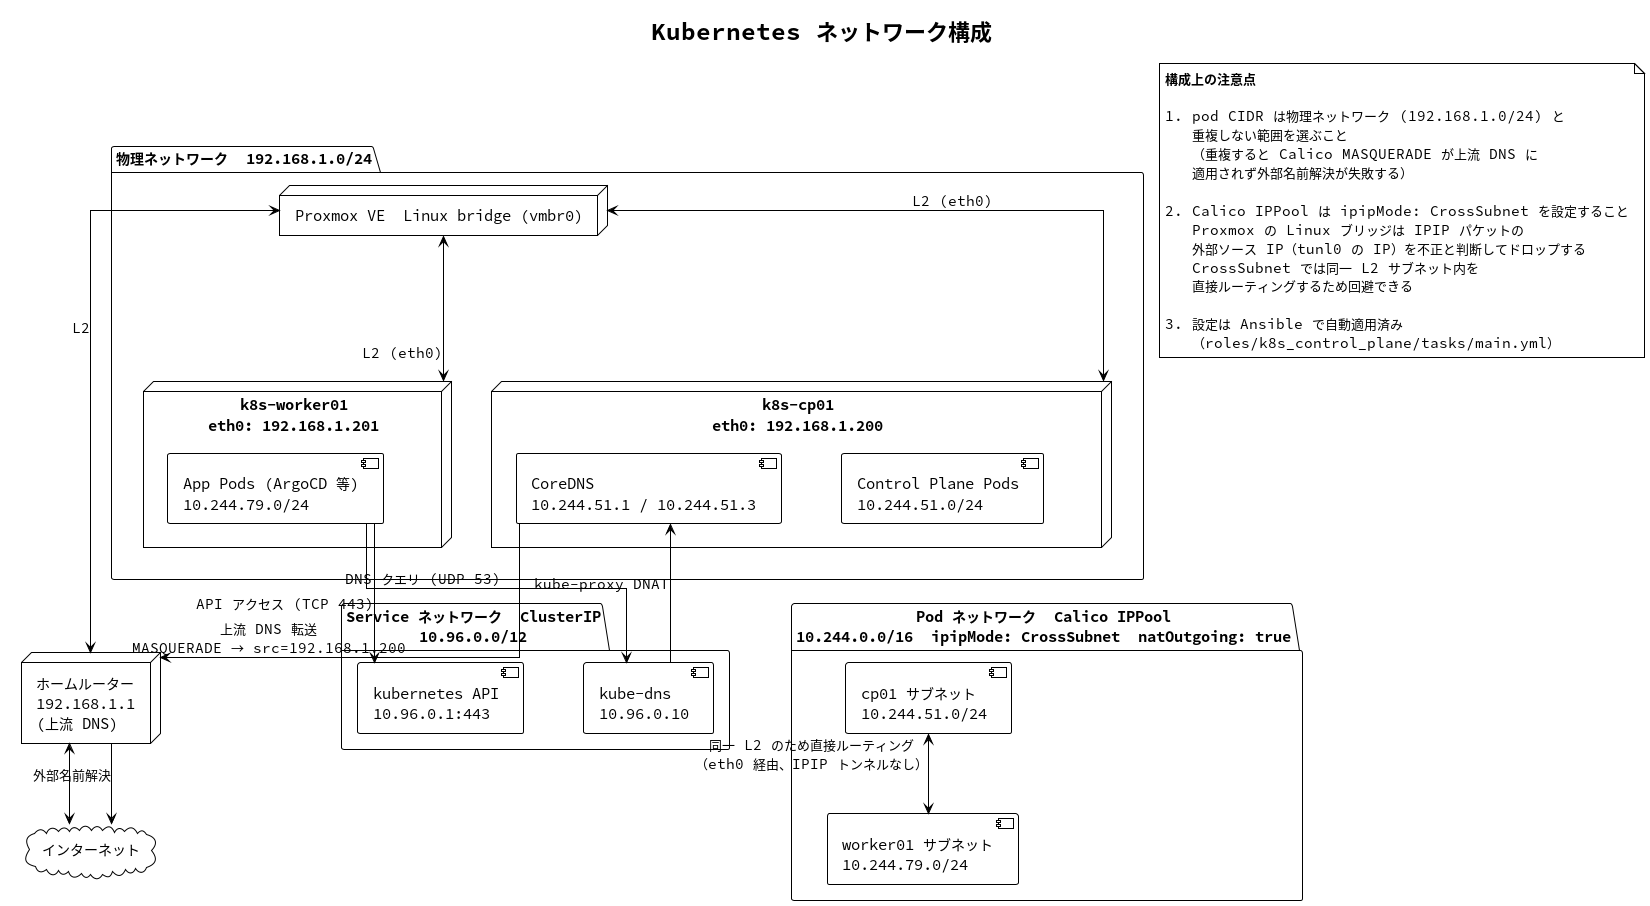

The diagram above was rendered by PlantUML. Its source (embedded in the PNG):
@startuml network
!theme plain
skinparam backgroundColor #FFFFFF
skinparam defaultFontName "Helvetica"
skinparam linetype ortho
skinparam nodesep 60
skinparam ranksep 70

title Kubernetes ネットワーク構成

' =====================
' 外部
' =====================
cloud "インターネット" as internet

' =====================
' 物理ネットワーク
' =====================
node "ホームルーター\n192.168.1.1\n(上流 DNS)" as router

router <--> internet

package "物理ネットワーク  192.168.1.0/24" {

  node "Proxmox VE  Linux bridge (vmbr0)" as bridge

  node "k8s-cp01\neth0: 192.168.1.200" as cp {
    component "CoreDNS\n10.244.51.1 / 10.244.51.3" as coredns
    component "Control Plane Pods\n10.244.51.0/24" as cp_pods
  }

  node "k8s-worker01\neth0: 192.168.1.201" as worker {
    component "App Pods (ArgoCD 等)\n10.244.79.0/24" as worker_pods
  }

}

bridge <--> cp     : L2 (eth0)
bridge <--> worker : L2 (eth0)
bridge <--> router : L2

' =====================
' Pod ネットワーク（Calico）
' =====================
package "Pod ネットワーク  Calico IPPool\n10.244.0.0/16  ipipMode: CrossSubnet  natOutgoing: true" {
  component "cp01 サブネット\n10.244.51.0/24" as cp_subnet
  component "worker01 サブネット\n10.244.79.0/24" as worker_subnet
}

cp_pods     -[hidden]- cp_subnet
worker_pods -[hidden]- worker_subnet

cp_subnet <--> worker_subnet : "同一 L2 のため直接ルーティング\n（eth0 経由、IPIP トンネルなし）"

' =====================
' Service ネットワーク
' =====================
package "Service ネットワーク  ClusterIP\n10.96.0.0/12" {
  component "kube-dns\n10.96.0.10" as dns_svc
  component "kubernetes API\n10.96.0.1:443" as api_svc
}

' =====================
' DNS 解決フロー
' =====================
worker_pods --> dns_svc    : "DNS クエリ (UDP 53)"
dns_svc     --> coredns    : "kube-proxy DNAT"
coredns     --> router     : "上流 DNS 転送\nMASQUERADE → src=192.168.1.200"
router      --> internet   : "外部名前解決"

worker_pods --> api_svc    : "API アクセス (TCP 443)"

' =====================
' 注意点
' =====================
note as caution
  <b>構成上の注意点</b>

  1. pod CIDR は物理ネットワーク (192.168.1.0/24) と
     重複しない範囲を選ぶこと
     （重複すると Calico MASQUERADE が上流 DNS に
     適用されず外部名前解決が失敗する）

  2. Calico IPPool は ipipMode: CrossSubnet を設定すること
     Proxmox の Linux ブリッジは IPIP パケットの
     外部ソース IP（tunl0 の IP）を不正と判断してドロップする
     CrossSubnet では同一 L2 サブネット内を
     直接ルーティングするため回避できる

  3. 設定は Ansible で自動適用済み
     （roles/k8s_control_plane/tasks/main.yml）
end note

@enduml